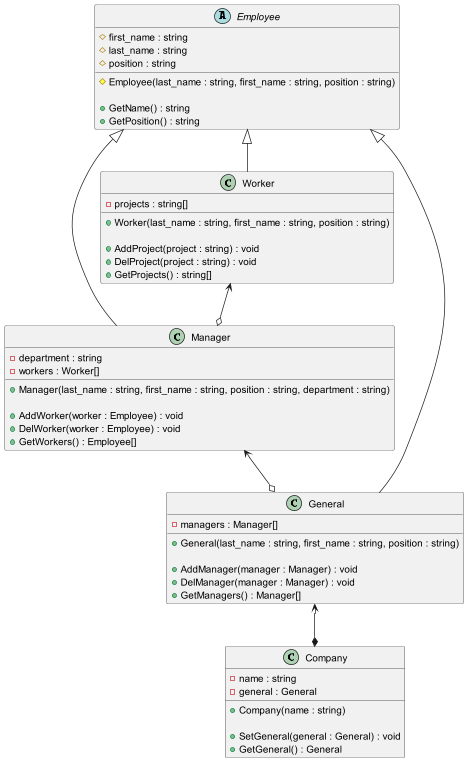

The diagram above was rendered by PlantUML. Its source (embedded in the PNG):
@startuml
'https://plantuml.com/class-diagram

abstract class Employee {
# first_name : string
# last_name : string
# position : string

# Employee(last_name : string, first_name : string, position : string)

+ GetName() : string
+ GetPosition() : string
}

Employee <|-- Manager
Worker <--o Manager
class Manager {
- department : string
- workers : Worker[]

+ Manager(last_name : string, first_name : string, position : string, department : string)

+ AddWorker(worker : Employee) : void
+ DelWorker(worker : Employee) : void
+ GetWorkers() : Employee[]
}

Employee <|-- Worker
class Worker {
- projects : string[]

+ Worker(last_name : string, first_name : string, position : string)

+ AddProject(project : string) : void
+ DelProject(project : string) : void
+ GetProjects() : string[]
}

Employee <|-- General
Manager <--o General
class General {
- managers : Manager[]

+ General(last_name : string, first_name : string, position : string)

+ AddManager(manager : Manager) : void
+ DelManager(manager : Manager) : void
+ GetManagers() : Manager[]
}

General <--* Company
class Company {
- name : string
- general : General

+ Company(name : string)

+ SetGeneral(general : General) : void
+ GetGeneral() : General
}



@enduml